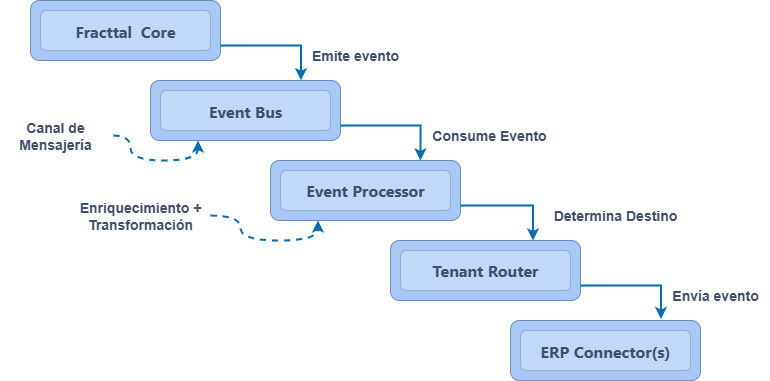

The diagram above was exported from draw.io. Its source (the exported page's mxGraphModel, read from the mxfile embedded in the PNG):
<mxGraphModel dx="1024" dy="535" grid="1" gridSize="10" guides="1" tooltips="1" connect="1" arrows="1" fold="1" page="1" pageScale="1" pageWidth="827" pageHeight="1169" math="0" shadow="0">
  <root>
    <mxCell id="0" />
    <mxCell id="1" parent="0" />
    <mxCell id="7mW9Eztj9OjF-EoigHPV-4" value="" style="group" vertex="1" connectable="0" parent="1">
      <mxGeometry x="40" y="40" width="190" height="60" as="geometry" />
    </mxCell>
    <mxCell id="7mW9Eztj9OjF-EoigHPV-3" value="" style="rounded=1;whiteSpace=wrap;html=1;fillColor=light-dark(#a8c8f5, #1d293b);strokeColor=#6c8ebf;" vertex="1" parent="7mW9Eztj9OjF-EoigHPV-4">
      <mxGeometry width="190" height="60" as="geometry" />
    </mxCell>
    <mxCell id="7mW9Eztj9OjF-EoigHPV-1" value="&lt;span style=&quot;font-family: -apple-system, BlinkMacSystemFont, &amp;quot;Segoe UI&amp;quot;, &amp;quot;Noto Sans&amp;quot;, Helvetica, Arial, sans-serif, &amp;quot;Apple Color Emoji&amp;quot;, &amp;quot;Segoe UI Emoji&amp;quot;; text-align: start;&quot;&gt;&lt;font style=&quot;color: rgb(64, 79, 110); font-size: 16px;&quot;&gt;&lt;b&gt;Fracttal&amp;nbsp; Core&lt;/b&gt;&lt;/font&gt;&lt;/span&gt;" style="rounded=1;whiteSpace=wrap;html=1;fillColor=#dae8fc;strokeColor=#6c8ebf;opacity=50;" vertex="1" parent="7mW9Eztj9OjF-EoigHPV-4">
      <mxGeometry x="10" y="10" width="170" height="40" as="geometry" />
    </mxCell>
    <mxCell id="7mW9Eztj9OjF-EoigHPV-5" value="" style="group" vertex="1" connectable="0" parent="1">
      <mxGeometry x="160" y="120" width="190" height="60" as="geometry" />
    </mxCell>
    <mxCell id="7mW9Eztj9OjF-EoigHPV-6" value="" style="rounded=1;whiteSpace=wrap;html=1;fillColor=light-dark(#a8c8f5, #1d293b);strokeColor=#6c8ebf;" vertex="1" parent="7mW9Eztj9OjF-EoigHPV-5">
      <mxGeometry width="190" height="60" as="geometry" />
    </mxCell>
    <mxCell id="7mW9Eztj9OjF-EoigHPV-7" value="&lt;span style=&quot;font-family: -apple-system, BlinkMacSystemFont, &amp;quot;Segoe UI&amp;quot;, &amp;quot;Noto Sans&amp;quot;, Helvetica, Arial, sans-serif, &amp;quot;Apple Color Emoji&amp;quot;, &amp;quot;Segoe UI Emoji&amp;quot;; text-align: start;&quot;&gt;&lt;font style=&quot;color: rgb(64, 79, 110); font-size: 16px;&quot;&gt;&lt;b&gt;Event Bus&lt;/b&gt;&lt;/font&gt;&lt;/span&gt;" style="rounded=1;whiteSpace=wrap;html=1;fillColor=#dae8fc;strokeColor=#6c8ebf;opacity=50;" vertex="1" parent="7mW9Eztj9OjF-EoigHPV-5">
      <mxGeometry x="10" y="10" width="170" height="40" as="geometry" />
    </mxCell>
    <mxCell id="7mW9Eztj9OjF-EoigHPV-8" value="" style="group" vertex="1" connectable="0" parent="1">
      <mxGeometry x="280" y="200" width="190" height="60" as="geometry" />
    </mxCell>
    <mxCell id="7mW9Eztj9OjF-EoigHPV-9" value="" style="rounded=1;whiteSpace=wrap;html=1;fillColor=light-dark(#a8c8f5, #1d293b);strokeColor=#6c8ebf;" vertex="1" parent="7mW9Eztj9OjF-EoigHPV-8">
      <mxGeometry width="190" height="60" as="geometry" />
    </mxCell>
    <mxCell id="7mW9Eztj9OjF-EoigHPV-10" value="&lt;div style=&quot;text-align: start;&quot;&gt;&lt;span style=&quot;background-color: transparent; font-size: 16px;&quot;&gt;&lt;font face=&quot;-apple-system, BlinkMacSystemFont, Segoe UI, Noto Sans, Helvetica, Arial, sans-serif, Apple Color Emoji, Segoe UI Emoji&quot; color=&quot;#404f6e&quot;&gt;&lt;b&gt;Event Processor&lt;/b&gt;&lt;/font&gt;&lt;/span&gt;&lt;/div&gt;" style="rounded=1;whiteSpace=wrap;html=1;fillColor=#dae8fc;strokeColor=#6c8ebf;opacity=50;" vertex="1" parent="7mW9Eztj9OjF-EoigHPV-8">
      <mxGeometry x="10" y="10" width="170" height="40" as="geometry" />
    </mxCell>
    <mxCell id="7mW9Eztj9OjF-EoigHPV-14" value="" style="group" vertex="1" connectable="0" parent="1">
      <mxGeometry x="520" y="360" width="190" height="60" as="geometry" />
    </mxCell>
    <mxCell id="7mW9Eztj9OjF-EoigHPV-15" value="" style="rounded=1;whiteSpace=wrap;html=1;fillColor=light-dark(#a8c8f5, #1d293b);strokeColor=#6c8ebf;" vertex="1" parent="7mW9Eztj9OjF-EoigHPV-14">
      <mxGeometry width="190" height="60" as="geometry" />
    </mxCell>
    <mxCell id="7mW9Eztj9OjF-EoigHPV-16" value="&lt;div style=&quot;text-align: start;&quot;&gt;&lt;font face=&quot;-apple-system, BlinkMacSystemFont, Segoe UI, Noto Sans, Helvetica, Arial, sans-serif, Apple Color Emoji, Segoe UI Emoji&quot; color=&quot;#404f6e&quot;&gt;&lt;span style=&quot;font-size: 16px;&quot;&gt;&lt;b&gt;ERP Connector(s)&lt;/b&gt;&lt;/span&gt;&lt;/font&gt;&lt;/div&gt;" style="rounded=1;whiteSpace=wrap;html=1;fillColor=#dae8fc;strokeColor=#6c8ebf;opacity=50;" vertex="1" parent="7mW9Eztj9OjF-EoigHPV-14">
      <mxGeometry x="10" y="10" width="170" height="40" as="geometry" />
    </mxCell>
    <mxCell id="7mW9Eztj9OjF-EoigHPV-17" value="" style="group" vertex="1" connectable="0" parent="1">
      <mxGeometry x="400" y="280" width="190" height="60" as="geometry" />
    </mxCell>
    <mxCell id="7mW9Eztj9OjF-EoigHPV-18" value="" style="rounded=1;whiteSpace=wrap;html=1;fillColor=light-dark(#a8c8f5, #1d293b);strokeColor=#6c8ebf;" vertex="1" parent="7mW9Eztj9OjF-EoigHPV-17">
      <mxGeometry width="190" height="60" as="geometry" />
    </mxCell>
    <mxCell id="7mW9Eztj9OjF-EoigHPV-19" value="&lt;div style=&quot;text-align: start;&quot;&gt;&lt;span style=&quot;background-color: transparent; font-size: 16px;&quot;&gt;&lt;font face=&quot;-apple-system, BlinkMacSystemFont, Segoe UI, Noto Sans, Helvetica, Arial, sans-serif, Apple Color Emoji, Segoe UI Emoji&quot; color=&quot;#404f6e&quot;&gt;&lt;b&gt;Tenant Router&lt;/b&gt;&lt;/font&gt;&lt;/span&gt;&lt;/div&gt;" style="rounded=1;whiteSpace=wrap;html=1;fillColor=#dae8fc;strokeColor=#6c8ebf;opacity=50;" vertex="1" parent="7mW9Eztj9OjF-EoigHPV-17">
      <mxGeometry x="10" y="10" width="170" height="40" as="geometry" />
    </mxCell>
    <mxCell id="7mW9Eztj9OjF-EoigHPV-24" style="edgeStyle=orthogonalEdgeStyle;rounded=0;orthogonalLoop=1;jettySize=auto;html=1;entryX=0.792;entryY=-0.005;entryDx=0;entryDy=0;entryPerimeter=0;exitX=1;exitY=0.75;exitDx=0;exitDy=0;fillColor=#1ba1e2;strokeColor=#006EAF;strokeWidth=2;" edge="1" parent="1" source="7mW9Eztj9OjF-EoigHPV-3" target="7mW9Eztj9OjF-EoigHPV-6">
      <mxGeometry relative="1" as="geometry" />
    </mxCell>
    <mxCell id="7mW9Eztj9OjF-EoigHPV-25" style="edgeStyle=orthogonalEdgeStyle;rounded=0;orthogonalLoop=1;jettySize=auto;html=1;exitX=1;exitY=0.75;exitDx=0;exitDy=0;entryX=0.789;entryY=0;entryDx=0;entryDy=0;entryPerimeter=0;fillColor=#1ba1e2;strokeColor=#006EAF;strokeWidth=2;" edge="1" parent="1" source="7mW9Eztj9OjF-EoigHPV-6" target="7mW9Eztj9OjF-EoigHPV-9">
      <mxGeometry relative="1" as="geometry" />
    </mxCell>
    <mxCell id="7mW9Eztj9OjF-EoigHPV-26" style="edgeStyle=orthogonalEdgeStyle;rounded=0;orthogonalLoop=1;jettySize=auto;html=1;exitX=1;exitY=0.75;exitDx=0;exitDy=0;entryX=0.75;entryY=0;entryDx=0;entryDy=0;strokeWidth=2;fillColor=#1ba1e2;strokeColor=#006EAF;" edge="1" parent="1" source="7mW9Eztj9OjF-EoigHPV-9" target="7mW9Eztj9OjF-EoigHPV-18">
      <mxGeometry relative="1" as="geometry" />
    </mxCell>
    <mxCell id="7mW9Eztj9OjF-EoigHPV-27" style="edgeStyle=orthogonalEdgeStyle;rounded=0;orthogonalLoop=1;jettySize=auto;html=1;exitX=1;exitY=0.75;exitDx=0;exitDy=0;entryX=0.792;entryY=-0.024;entryDx=0;entryDy=0;entryPerimeter=0;fillColor=#1ba1e2;strokeColor=#006EAF;strokeWidth=2;" edge="1" parent="1" source="7mW9Eztj9OjF-EoigHPV-18" target="7mW9Eztj9OjF-EoigHPV-15">
      <mxGeometry relative="1" as="geometry" />
    </mxCell>
    <mxCell id="7mW9Eztj9OjF-EoigHPV-29" value="&lt;div&gt;&lt;font color=&quot;#404f6e&quot;&gt;&lt;span style=&quot;font-size: 14px;&quot;&gt;&lt;b&gt;Emite evento&lt;/b&gt;&lt;/span&gt;&lt;/font&gt;&lt;/div&gt;" style="text;html=1;align=center;verticalAlign=middle;whiteSpace=wrap;rounded=0;" vertex="1" parent="1">
      <mxGeometry x="310" y="80" width="110" height="30" as="geometry" />
    </mxCell>
    <mxCell id="7mW9Eztj9OjF-EoigHPV-30" value="&lt;font color=&quot;#404f6e&quot;&gt;&lt;span style=&quot;font-size: 14px;&quot;&gt;&lt;b&gt;Consume Evento&lt;/b&gt;&lt;/span&gt;&lt;/font&gt;" style="text;html=1;align=center;verticalAlign=middle;whiteSpace=wrap;rounded=0;" vertex="1" parent="1">
      <mxGeometry x="414" y="160" width="170" height="30" as="geometry" />
    </mxCell>
    <mxCell id="7mW9Eztj9OjF-EoigHPV-31" value="&lt;font color=&quot;#404f6e&quot;&gt;&lt;span style=&quot;font-size: 14px;&quot;&gt;&lt;b&gt;Determina Destino&lt;/b&gt;&lt;/span&gt;&lt;/font&gt;" style="text;html=1;align=center;verticalAlign=middle;whiteSpace=wrap;rounded=0;" vertex="1" parent="1">
      <mxGeometry x="540" y="240" width="170" height="30" as="geometry" />
    </mxCell>
    <mxCell id="7mW9Eztj9OjF-EoigHPV-33" value="&lt;font color=&quot;#404f6e&quot;&gt;&lt;span style=&quot;font-size: 14px;&quot;&gt;&lt;b&gt;Envía evento&lt;/b&gt;&lt;/span&gt;&lt;/font&gt;" style="text;html=1;align=center;verticalAlign=middle;whiteSpace=wrap;rounded=0;" vertex="1" parent="1">
      <mxGeometry x="670" y="320" width="110" height="30" as="geometry" />
    </mxCell>
    <mxCell id="7mW9Eztj9OjF-EoigHPV-42" style="edgeStyle=orthogonalEdgeStyle;rounded=0;orthogonalLoop=1;jettySize=auto;html=1;entryX=0.25;entryY=1;entryDx=0;entryDy=0;curved=1;strokeWidth=2;dashed=1;fillColor=#1ba1e2;strokeColor=#006EAF;" edge="1" parent="1" source="7mW9Eztj9OjF-EoigHPV-34" target="7mW9Eztj9OjF-EoigHPV-6">
      <mxGeometry relative="1" as="geometry" />
    </mxCell>
    <mxCell id="7mW9Eztj9OjF-EoigHPV-34" value="&lt;font color=&quot;#404f6e&quot;&gt;&lt;span style=&quot;font-size: 14px;&quot;&gt;&lt;b&gt;Canal de Mensajería&lt;/b&gt;&lt;/span&gt;&lt;/font&gt;" style="text;html=1;align=center;verticalAlign=middle;whiteSpace=wrap;rounded=0;strokeWidth=2;strokeColor=none;perimeterSpacing=3;" vertex="1" parent="1">
      <mxGeometry x="10" y="160" width="110" height="30" as="geometry" />
    </mxCell>
    <mxCell id="7mW9Eztj9OjF-EoigHPV-40" style="edgeStyle=orthogonalEdgeStyle;rounded=0;orthogonalLoop=1;jettySize=auto;html=1;entryX=0.25;entryY=1;entryDx=0;entryDy=0;dashed=1;strokeWidth=2;fillColor=#1ba1e2;strokeColor=#006EAF;curved=1;" edge="1" parent="1" source="7mW9Eztj9OjF-EoigHPV-36" target="7mW9Eztj9OjF-EoigHPV-9">
      <mxGeometry relative="1" as="geometry" />
    </mxCell>
    <mxCell id="7mW9Eztj9OjF-EoigHPV-36" value="&lt;font color=&quot;#404f6e&quot;&gt;&lt;span style=&quot;font-size: 14px;&quot;&gt;&lt;b&gt;Enriquecimiento + Transformación&lt;/b&gt;&lt;/span&gt;&lt;/font&gt;" style="text;html=1;align=center;verticalAlign=middle;whiteSpace=wrap;rounded=0;" vertex="1" parent="1">
      <mxGeometry x="80" y="240" width="140" height="30" as="geometry" />
    </mxCell>
  </root>
</mxGraphModel>